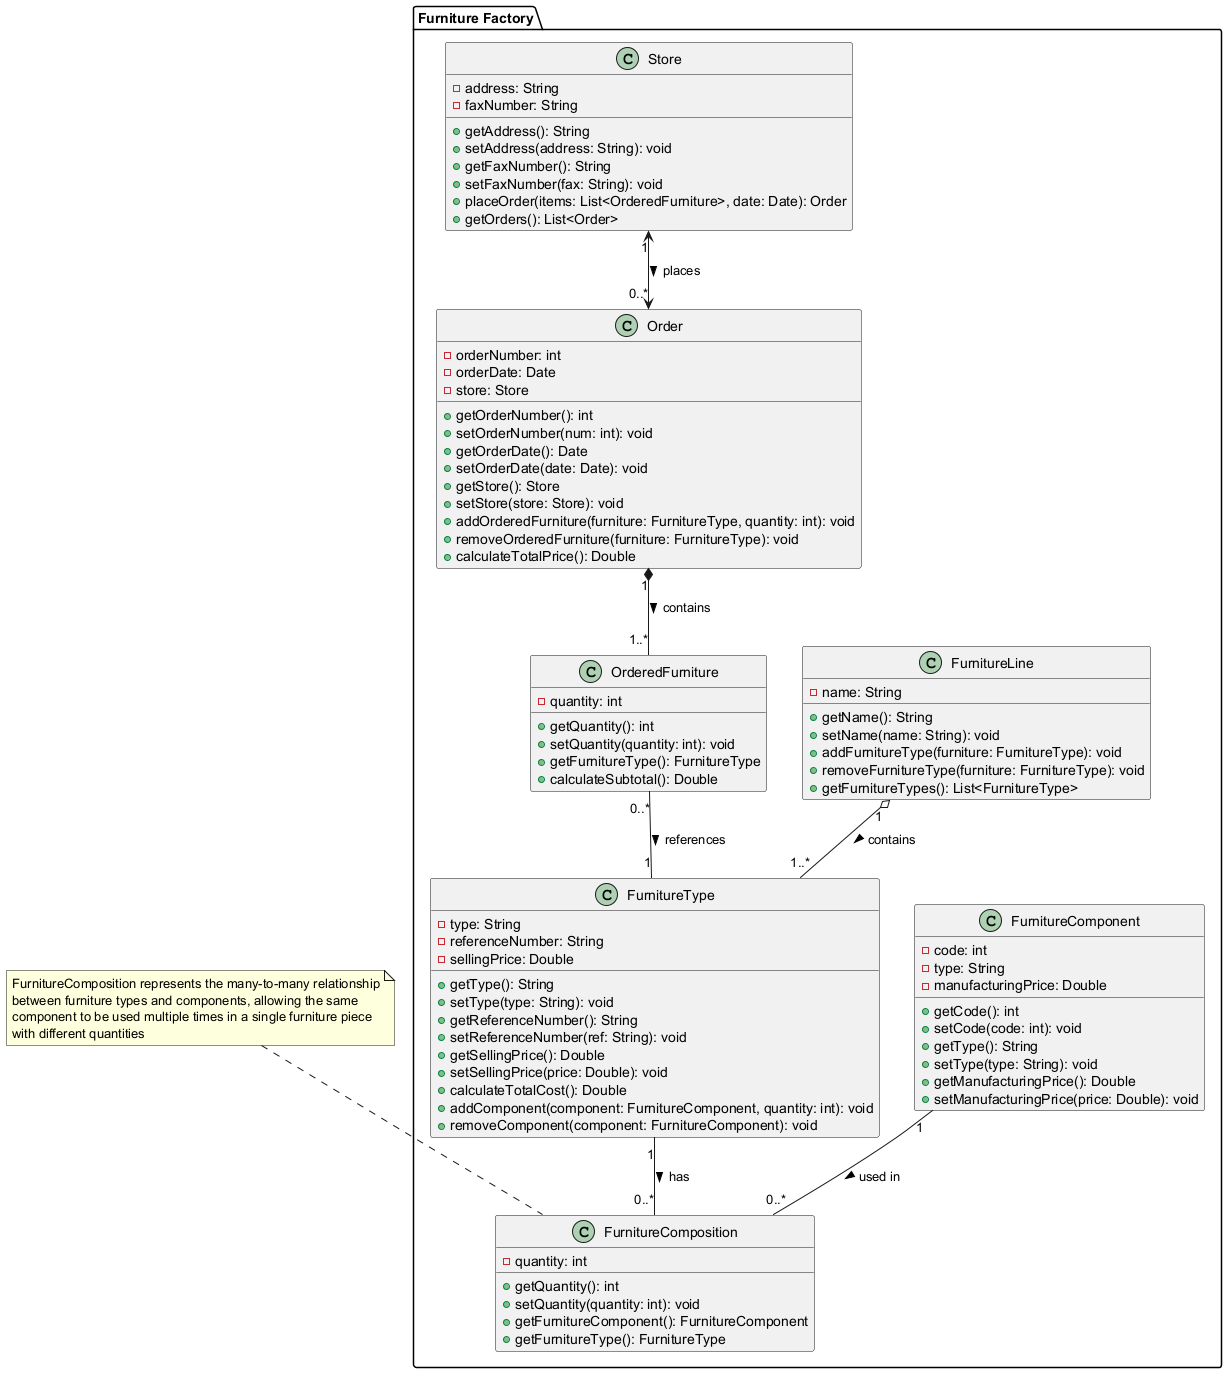

The diagram above was rendered by PlantUML. Its source (embedded in the PNG):
@startuml

package "Furniture Factory" {

    class FurnitureLine {
        - name: String
        + getName(): String
        + setName(name: String): void
        + addFurnitureType(furniture: FurnitureType): void
        + removeFurnitureType(furniture: FurnitureType): void
        + getFurnitureTypes(): List<FurnitureType>
    }

    class FurnitureType {
        - type: String
        - referenceNumber: String
        - sellingPrice: Double
        + getType(): String
        + setType(type: String): void
        + getReferenceNumber(): String
        + setReferenceNumber(ref: String): void
        + getSellingPrice(): Double
        + setSellingPrice(price: Double): void
        + calculateTotalCost(): Double
        + addComponent(component: FurnitureComponent, quantity: int): void
        + removeComponent(component: FurnitureComponent): void
    }

    class FurnitureComponent {
        - code: int
        - type: String
        - manufacturingPrice: Double
        + getCode(): int
        + setCode(code: int): void
        + getType(): String
        + setType(type: String): void
        + getManufacturingPrice(): Double
        + setManufacturingPrice(price: Double): void
    }

    class FurnitureComposition {
        - quantity: int
        + getQuantity(): int
        + setQuantity(quantity: int): void
        + getFurnitureComponent(): FurnitureComponent
        + getFurnitureType(): FurnitureType
    }

    class Store {
        - address: String
        - faxNumber: String
        + getAddress(): String
        + setAddress(address: String): void
        + getFaxNumber(): String
        + setFaxNumber(fax: String): void
        + placeOrder(items: List<OrderedFurniture>, date: Date): Order
        + getOrders(): List<Order>
    }

    class Order {
        - orderNumber: int
        - orderDate: Date
        - store: Store
        + getOrderNumber(): int
        + setOrderNumber(num: int): void
        + getOrderDate(): Date
        + setOrderDate(date: Date): void
        + getStore(): Store
        + setStore(store: Store): void
        + addOrderedFurniture(furniture: FurnitureType, quantity: int): void
        + removeOrderedFurniture(furniture: FurnitureType): void
        + calculateTotalPrice(): Double
    }

    class OrderedFurniture {
        - quantity: int
        + getQuantity(): int
        + setQuantity(quantity: int): void
        + getFurnitureType(): FurnitureType
        + calculateSubtotal(): Double
    }

    FurnitureLine "1" o-- "1..*" FurnitureType : contains >
    
    FurnitureType "1" -- "0..*" FurnitureComposition : has >
    FurnitureComponent "1" -- "0..*" FurnitureComposition : used in >
    
    Store "1" <--> "0..*" Order : places >
    
    Order "1" *-- "1..*" OrderedFurniture : contains >
    OrderedFurniture "0..*" -- "1" FurnitureType : references >
}

note "FurnitureComposition represents the many-to-many relationship\nbetween furniture types and components, allowing the same\ncomponent to be used multiple times in a single furniture piece\nwith different quantities" as N1
N1 .. FurnitureComposition

@enduml